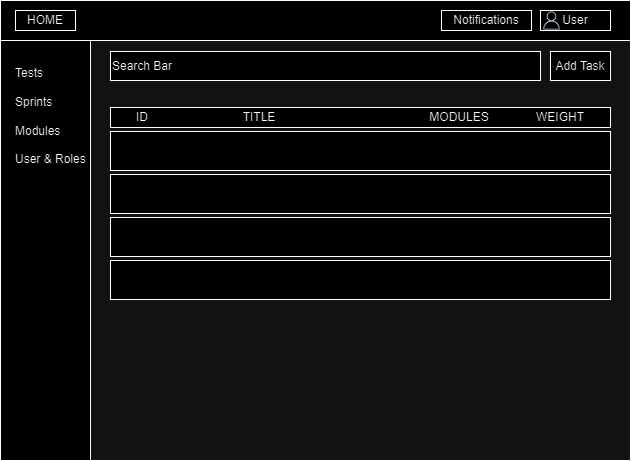

The diagram above was exported from draw.io. Its source (the exported page's mxGraphModel, read from the mxfile embedded in the PNG):
<mxGraphModel dx="1120" dy="468" grid="1" gridSize="10" guides="1" tooltips="1" connect="1" arrows="1" fold="1" page="1" pageScale="1" pageWidth="1169" pageHeight="1654" math="0" shadow="0">
  <root>
    <mxCell id="0" />
    <mxCell id="1" parent="0" />
    <mxCell id="6kGmOUyO3eyvv6SzK5iv-1" value="" style="swimlane;startSize=0;" parent="1" vertex="1">
      <mxGeometry x="290" y="29" width="630" height="460" as="geometry" />
    </mxCell>
    <mxCell id="6kGmOUyO3eyvv6SzK5iv-2" value="" style="rounded=0;whiteSpace=wrap;html=1;" parent="6kGmOUyO3eyvv6SzK5iv-1" vertex="1">
      <mxGeometry width="90" height="460" as="geometry" />
    </mxCell>
    <mxCell id="6kGmOUyO3eyvv6SzK5iv-3" value="" style="rounded=0;whiteSpace=wrap;html=1;" parent="6kGmOUyO3eyvv6SzK5iv-1" vertex="1">
      <mxGeometry width="630" height="40" as="geometry" />
    </mxCell>
    <mxCell id="6kGmOUyO3eyvv6SzK5iv-5" value="Tests&lt;br&gt;&lt;br&gt;Sprints&lt;br&gt;&lt;br&gt;Modules&lt;br&gt;&lt;br&gt;User &amp;amp; Roles" style="text;html=1;strokeColor=none;fillColor=none;align=left;verticalAlign=middle;whiteSpace=wrap;rounded=0;" parent="6kGmOUyO3eyvv6SzK5iv-1" vertex="1">
      <mxGeometry x="12.5" y="61" width="85" height="109" as="geometry" />
    </mxCell>
    <mxCell id="6kGmOUyO3eyvv6SzK5iv-8" value="Notifications" style="rounded=0;whiteSpace=wrap;html=1;" parent="6kGmOUyO3eyvv6SzK5iv-1" vertex="1">
      <mxGeometry x="441" y="10" width="90" height="20" as="geometry" />
    </mxCell>
    <mxCell id="6kGmOUyO3eyvv6SzK5iv-9" value="User" style="rounded=0;whiteSpace=wrap;html=1;" parent="6kGmOUyO3eyvv6SzK5iv-1" vertex="1">
      <mxGeometry x="540" y="10" width="70" height="20" as="geometry" />
    </mxCell>
    <mxCell id="6kGmOUyO3eyvv6SzK5iv-12" value="" style="sketch=0;outlineConnect=0;fontColor=#232F3E;gradientColor=none;fillColor=#232F3D;strokeColor=none;dashed=0;verticalLabelPosition=bottom;verticalAlign=top;align=center;html=1;fontSize=12;fontStyle=0;aspect=fixed;pointerEvents=1;shape=mxgraph.aws4.user;" parent="6kGmOUyO3eyvv6SzK5iv-1" vertex="1">
      <mxGeometry x="542" y="11" width="18" height="18" as="geometry" />
    </mxCell>
    <mxCell id="oL-aEqS37jEuTRnCE5o2-1" value="" style="rounded=0;whiteSpace=wrap;html=1;" parent="6kGmOUyO3eyvv6SzK5iv-1" vertex="1">
      <mxGeometry x="110" y="131" width="500" height="39" as="geometry" />
    </mxCell>
    <mxCell id="oL-aEqS37jEuTRnCE5o2-2" value="" style="rounded=0;whiteSpace=wrap;html=1;" parent="6kGmOUyO3eyvv6SzK5iv-1" vertex="1">
      <mxGeometry x="110" y="174" width="500" height="39" as="geometry" />
    </mxCell>
    <mxCell id="oL-aEqS37jEuTRnCE5o2-3" value="" style="rounded=0;whiteSpace=wrap;html=1;" parent="6kGmOUyO3eyvv6SzK5iv-1" vertex="1">
      <mxGeometry x="110" y="217" width="500" height="39" as="geometry" />
    </mxCell>
    <mxCell id="oL-aEqS37jEuTRnCE5o2-4" value="" style="rounded=0;whiteSpace=wrap;html=1;" parent="6kGmOUyO3eyvv6SzK5iv-1" vertex="1">
      <mxGeometry x="110" y="260" width="500" height="39" as="geometry" />
    </mxCell>
    <mxCell id="oL-aEqS37jEuTRnCE5o2-5" value="ID&lt;span style=&quot;white-space: pre;&quot;&gt;&#09;&lt;/span&gt;&lt;span style=&quot;white-space: pre;&quot;&gt;&#09;&lt;/span&gt;&lt;span style=&quot;white-space: pre;&quot;&gt;&#09;&lt;/span&gt;&lt;span style=&quot;white-space: pre;&quot;&gt;&#09;&lt;/span&gt;TITLE&amp;nbsp; &amp;nbsp;&lt;span style=&quot;white-space: pre;&quot;&gt;&#09;&lt;span style=&quot;white-space: pre;&quot;&gt;&#09;&lt;/span&gt;&lt;span style=&quot;white-space: pre;&quot;&gt;&#09;&lt;/span&gt;&lt;span style=&quot;white-space: pre;&quot;&gt;&#09;&lt;span style=&quot;white-space: pre;&quot;&gt;&#09;&lt;/span&gt;&lt;span style=&quot;white-space: pre;&quot;&gt;&#09;&lt;/span&gt;&lt;/span&gt;&lt;/span&gt;MODULES&lt;span style=&quot;white-space: pre;&quot;&gt;&lt;span style=&quot;white-space: pre;&quot;&gt;&#09;&lt;/span&gt;&lt;span style=&quot;white-space: pre;&quot;&gt;&#09;&lt;/span&gt;&lt;/span&gt;WEIGHT" style="rounded=0;whiteSpace=wrap;html=1;" parent="6kGmOUyO3eyvv6SzK5iv-1" vertex="1">
      <mxGeometry x="110" y="107" width="500" height="20" as="geometry" />
    </mxCell>
    <mxCell id="oL-aEqS37jEuTRnCE5o2-6" value="Search Bar" style="rounded=0;whiteSpace=wrap;html=1;align=left;" parent="6kGmOUyO3eyvv6SzK5iv-1" vertex="1">
      <mxGeometry x="110" y="51" width="430" height="29" as="geometry" />
    </mxCell>
    <mxCell id="WlV5xRoG00lQfvts5v4z-1" value="Add Task" style="rounded=0;whiteSpace=wrap;html=1;" vertex="1" parent="6kGmOUyO3eyvv6SzK5iv-1">
      <mxGeometry x="550" y="51" width="60" height="29" as="geometry" />
    </mxCell>
    <mxCell id="WlV5xRoG00lQfvts5v4z-3" value="HOME" style="rounded=0;whiteSpace=wrap;html=1;" vertex="1" parent="6kGmOUyO3eyvv6SzK5iv-1">
      <mxGeometry x="15" y="10" width="60" height="20" as="geometry" />
    </mxCell>
  </root>
</mxGraphModel>